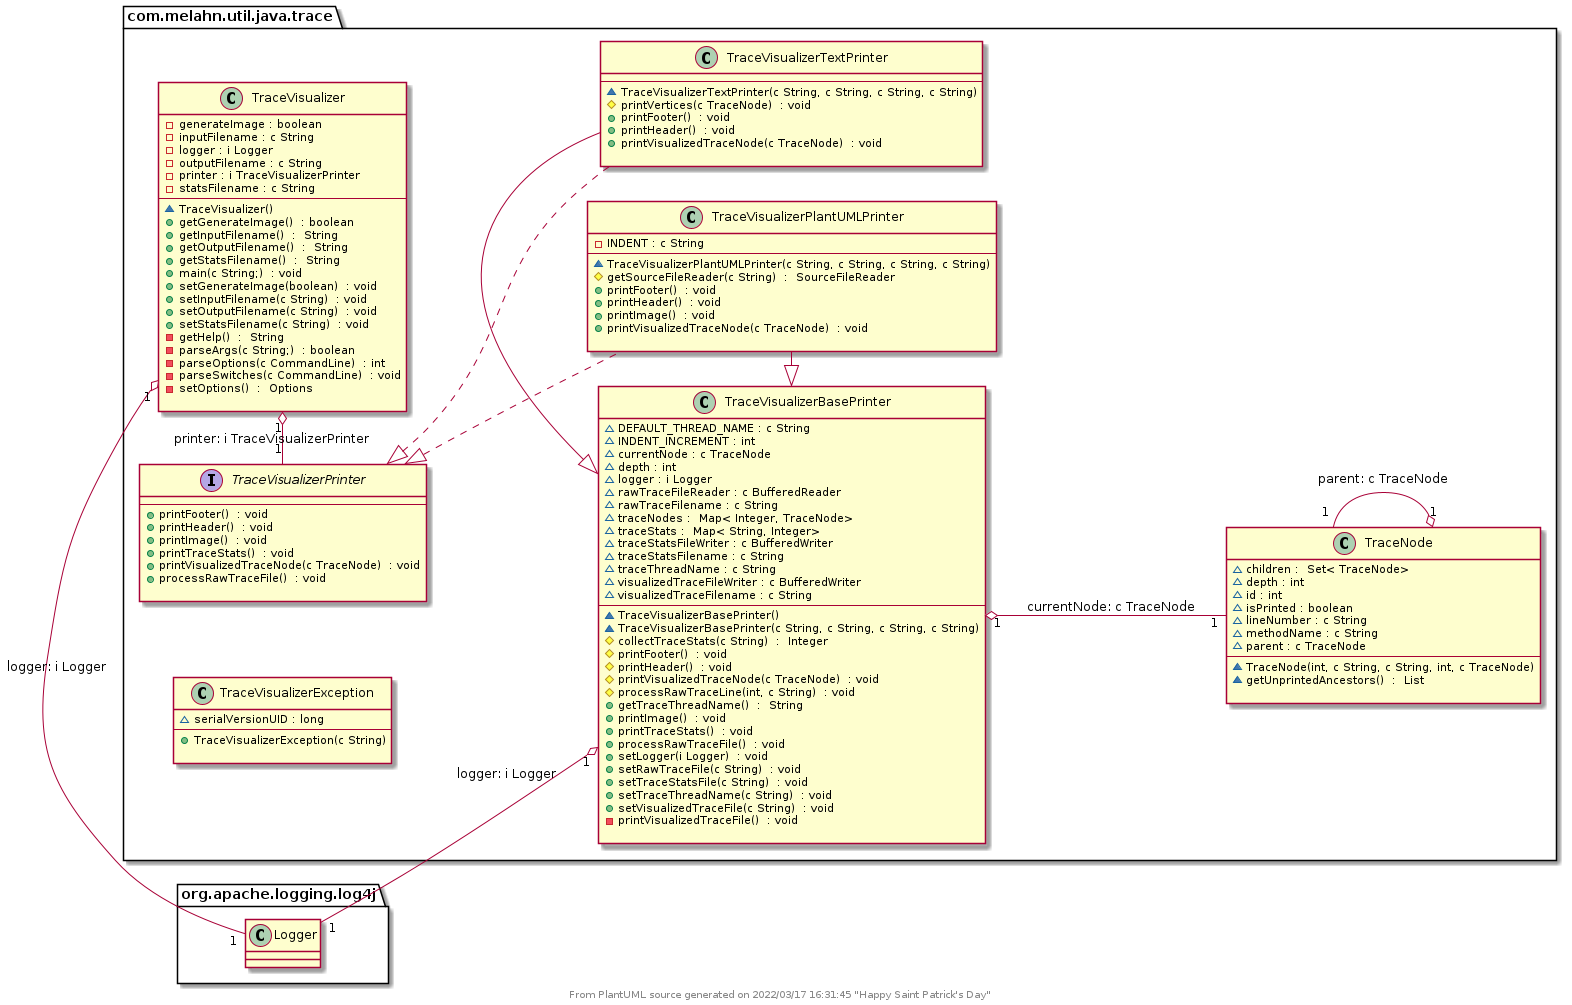

The diagram above was rendered by PlantUML. Its source (embedded in the PNG):
@startuml class-diagram

left to right direction
' Participants 

class com.melahn.util.java.trace.TraceVisualizerTextPrinter {
--
~   TraceVisualizerTextPrinter(c String, c String, c String, c String) 
#  printVertices(c TraceNode)  : void
+  printFooter()  : void
+  printHeader()  : void
+  printVisualizedTraceNode(c TraceNode)  : void

}
class com.melahn.util.java.trace.TraceVisualizer {
-  generateImage : boolean
-  inputFilename : c String
-  logger : i Logger
-  outputFilename : c String
-  printer : i TraceVisualizerPrinter
-  statsFilename : c String
--
~   TraceVisualizer() 
+  getGenerateImage()  : boolean
+  getInputFilename()  :  String
+  getOutputFilename()  :  String
+  getStatsFilename()  :  String
+  main(c String;)  : void
+  setGenerateImage(boolean)  : void
+  setInputFilename(c String)  : void
+  setOutputFilename(c String)  : void
+  setStatsFilename(c String)  : void
-  getHelp()  :  String
-  parseArgs(c String;)  : boolean
-  parseOptions(c CommandLine)  : int
-  parseSwitches(c CommandLine)  : void
-  setOptions()  :  Options

}
interface com.melahn.util.java.trace.TraceVisualizerPrinter {
--
+  printFooter()  : void
+  printHeader()  : void
+  printImage()  : void
+  printTraceStats()  : void
+  printVisualizedTraceNode(c TraceNode)  : void
+  processRawTraceFile()  : void

}
class com.melahn.util.java.trace.TraceVisualizerBasePrinter {
~  DEFAULT_THREAD_NAME : c String
~  INDENT_INCREMENT : int
~  currentNode : c TraceNode
~  depth : int
~  logger : i Logger
~  rawTraceFileReader : c BufferedReader
~  rawTraceFilename : c String
~  traceNodes :  Map< Integer, TraceNode>
~  traceStats :  Map< String, Integer>
~  traceStatsFileWriter : c BufferedWriter
~  traceStatsFilename : c String
~  traceThreadName : c String
~  visualizedTraceFileWriter : c BufferedWriter
~  visualizedTraceFilename : c String
--
~   TraceVisualizerBasePrinter() 
~   TraceVisualizerBasePrinter(c String, c String, c String, c String) 
#  collectTraceStats(c String)  :  Integer
#  printFooter()  : void
#  printHeader()  : void
#  printVisualizedTraceNode(c TraceNode)  : void
#  processRawTraceLine(int, c String)  : void
+  getTraceThreadName()  :  String
+  printImage()  : void
+  printTraceStats()  : void
+  processRawTraceFile()  : void
+  setLogger(i Logger)  : void
+  setRawTraceFile(c String)  : void
+  setTraceStatsFile(c String)  : void
+  setTraceThreadName(c String)  : void
+  setVisualizedTraceFile(c String)  : void
-  printVisualizedTraceFile()  : void

}
class com.melahn.util.java.trace.TraceVisualizerException {
~  serialVersionUID : long
--
+   TraceVisualizerException(c String) 

}
class com.melahn.util.java.trace.TraceVisualizerPlantUMLPrinter {
-  INDENT : c String
--
~   TraceVisualizerPlantUMLPrinter(c String, c String, c String, c String) 
#  getSourceFileReader(c String)  :  SourceFileReader
+  printFooter()  : void
+  printHeader()  : void
+  printImage()  : void
+  printVisualizedTraceNode(c TraceNode)  : void

}
class com.melahn.util.java.trace.TraceNode {
~  children :  Set< TraceNode>
~  depth : int
~  id : int
~  isPrinted : boolean
~  lineNumber : c String
~  methodName : c String
~  parent : c TraceNode
--
~   TraceNode(int, c String, c String, int, c TraceNode) 
~  getUnprintedAncestors()  :  List

}

' Relations 

com.melahn.util.java.trace.TraceVisualizer "1"  o-left-  "1" com.melahn.util.java.trace.TraceVisualizerPrinter  : printer: i TraceVisualizerPrinter
com.melahn.util.java.trace.TraceVisualizerBasePrinter "1"  o-left-  "1" org.apache.logging.log4j.Logger  : logger: i Logger
com.melahn.util.java.trace.TraceVisualizerBasePrinter "1"  o-down-  "1" com.melahn.util.java.trace.TraceNode  : currentNode: c TraceNode
com.melahn.util.java.trace.TraceVisualizer "1"  o-left-  "1" org.apache.logging.log4j.Logger  : logger: i Logger
com.melahn.util.java.trace.TraceNode "1"  o-left-  "1" com.melahn.util.java.trace.TraceNode  : parent: c TraceNode
com.melahn.util.java.trace.TraceVisualizerPlantUMLPrinter  -up|>  com.melahn.util.java.trace.TraceVisualizerBasePrinter
com.melahn.util.java.trace.TraceVisualizerTextPrinter  -up|>  com.melahn.util.java.trace.TraceVisualizerBasePrinter
com.melahn.util.java.trace.TraceVisualizerPlantUMLPrinter  ..up|>  com.melahn.util.java.trace.TraceVisualizerPrinter
com.melahn.util.java.trace.TraceVisualizerTextPrinter  ..up|>  com.melahn.util.java.trace.TraceVisualizerPrinter

' Notes 

center footer From PlantUML source generated on 2022/03/17 16:31:45 "Happy Saint Patrick's Day" 

@enduml